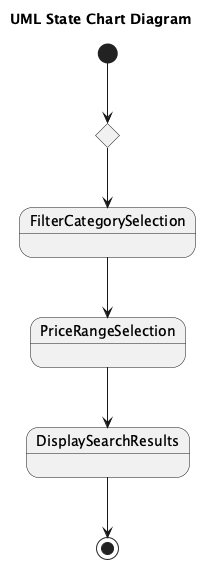

The diagram above was rendered by PlantUML. Its source (embedded in the PNG):
@startuml
title UML State Chart Diagram

[*] --> InitialState

state InitialState <<choice>>
state FilterCategorySelection
state PriceRangeSelection
state DisplaySearchResults

InitialState --> FilterCategorySelection
FilterCategorySelection --> PriceRangeSelection
PriceRangeSelection --> DisplaySearchResults
DisplaySearchResults --> [*]

@enduml